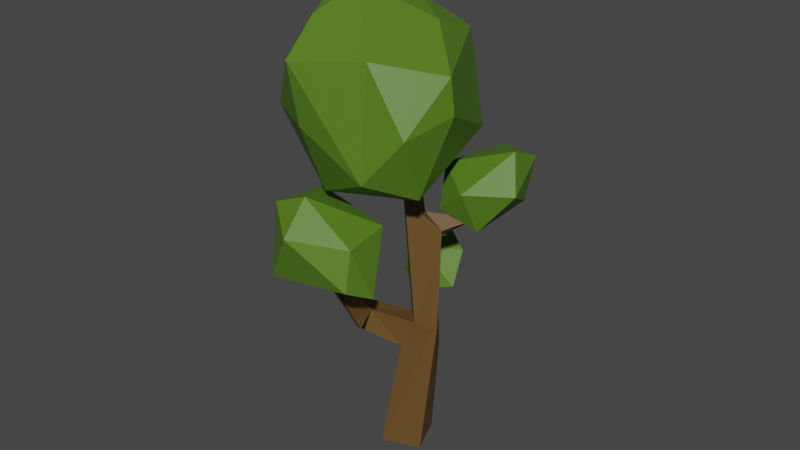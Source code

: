 # Source: temp-decid.moderate.blend  (saved by Blender 2.82.7; exported with 4.5.12 LTS)
import bpy
from mathutils import Matrix  # noqa: F401  (used for matrix-valued properties, if any)

bpy.ops.wm.read_factory_settings(use_empty=True)
scene = bpy.context.scene
scene.name = 'Scene'

# ---- collections
col_tree = bpy.data.collections.new('tree'); scene.collection.children.link(col_tree)

# ---- materials (node trees are filled in below, after node groups)
mat_canopy = bpy.data.materials.new('canopy')
mat_canopy.use_transparent_shadow = False
mat_trunk = bpy.data.materials.new('trunk')
mat_trunk.use_transparent_shadow = False

# ---- material node trees
mat_canopy.use_nodes = True; mat_canopy.node_tree.nodes.clear()
_N = mat_canopy.node_tree.nodes; _L = mat_canopy.node_tree.links
n0 = _N.new('ShaderNodeOutputMaterial'); n0.name = 'Material Output'; n0.location = (300, 300)
n1 = _N.new('ShaderNodeBsdfPrincipled'); n1.name = 'Principled BSDF'; n1.location = (10, 300)
n1.distribution = 'GGX'
n1.subsurface_method = 'BURLEY'
n1.inputs[0].default_value = (0.08708, 0.1921, 0.01282, 1.0)
n1.inputs[3].default_value = 1.45
n1.inputs[27].default_value = (0.0, 0.0, 0.0, 1.0)
n1.inputs[28].default_value = 1.0
_L.new(n1.outputs[0], n0.inputs[0])
n0.is_active_output = True
mat_trunk.use_nodes = True; mat_trunk.node_tree.nodes.clear()
_N = mat_trunk.node_tree.nodes; _L = mat_trunk.node_tree.links
n0 = _N.new('ShaderNodeOutputMaterial'); n0.name = 'Material Output'; n0.location = (300, 300)
n1 = _N.new('ShaderNodeBsdfPrincipled'); n1.name = 'Principled BSDF'; n1.location = (10, 300)
n1.distribution = 'GGX'
n1.subsurface_method = 'BURLEY'
n1.inputs[0].default_value = (0.1298, 0.06692, 0.01793, 1.0)
n1.inputs[3].default_value = 1.45
n1.inputs[27].default_value = (0.0, 0.0, 0.0, 1.0)
n1.inputs[28].default_value = 1.0
_L.new(n1.outputs[0], n0.inputs[0])
n0.is_active_output = True

# ---- world
world_world = bpy.data.worlds.new('World'); scene.world = world_world
world_world.use_nodes = True; world_world.node_tree.nodes.clear()
_N = world_world.node_tree.nodes; _L = world_world.node_tree.links
n0 = _N.new('ShaderNodeOutputWorld'); n0.name = 'World Output'; n0.location = (300, 300)
n1 = _N.new('ShaderNodeBackground'); n1.name = 'Background'; n1.location = (10, 300)
n1.inputs[0].default_value = (0.05088, 0.05088, 0.05088, 1.0)
_L.new(n1.outputs[0], n0.inputs[0])
n0.is_active_output = True
world_world.color = (0.05088, 0.05088, 0.05088)
world_world.use_sun_shadow = False
world_world.sun_shadow_jitter_overblur = 0.0

# ---- meshes
me_cube_002 = bpy.data.meshes.new('Cube.002')
me_cube_002.from_pydata([(0.4654, 0.1105, 5.465), (-0.523, -0.03247, 5.287), (-0.3311, 0.3475, 5.204), (-0.8196, -0.3622, 4.705), (-0.1304, 0.1981, 5.388), (0.02684, 0.8486, 5.083), (0.06536, -0.3943, 5.579), (-0.166, 0.9037, 4.753), (0.329, 1.081, 4.457), (-0.0266, 0.1219, 3.472), (0.2318, 0.5028, 3.439), (-0.4903, 0.5071, 4.388), (0.9294, -0.3393, 5.434), (1.15, 0.2797, 4.307), (1.362, -0.07345, 4.973), (0.981, 0.5, 4.187), (0.8557, -0.4836, 3.491), (1.293, 0.163, 4.48), (1.206, -0.02591, 4.245), (1.055, -0.01111, 3.777), (1.286, -0.3132, 4.304), (0.00941, -1.241, 5.122), (0.5262, -1.161, 4.359), (-0.3801, -0.898, 4.111), (-0.575, -0.796, 4.427), (0.1812, -0.6997, 3.467), (1.098, -0.6729, 3.965), (1.099, -0.7039, 4.119), (-0.302, -1.137, 4.435), (0.9052, -0.7357, 5.217), (0.2266, -1.324, 4.523), (0.292, -1.066, 5.364), (-0.3952, -0.7025, 5.267), (-0.2886, -0.2128, 3.442), (1.355, -0.4951, 4.447), (-0.4009, 0.3942, 3.793), (0.6649, -1.137, 4.909), (-0.8621, -0.3473, 4.13), (-0.4706, -0.7241, 3.797), (0.6669, -1.063, 5.01), (0.3368, -1.244, 5.044), (-0.7058, -0.6248, 4.753), (0.3531, -1.319, 4.466), (0.06831, -1.116, 3.941), (-0.7, -0.4996, 5.123), (-0.8059, -0.1048, 3.953), (-0.8019, -0.235, 3.906), (0.5789, -0.9801, 3.846), (0.841, 0.221, 3.454), (0.3945, -0.1413, 3.324), (-0.8639, -0.5286, 4.375), (0.489, -0.5077, 5.727), (0.7978, -0.07833, 5.491), (0.1324, 0.001119, 5.478), (0.6158, 0.8395, 4.961), (-0.4529, 0.55, 4.991), (0.878, 0.5882, 4.964), (-0.2754, 0.8336, 4.362), (-0.6039, 0.3694, 4.731), (0.118, -0.7455, 5.548), (0.5462, 0.4165, 5.345), (-0.2074, -0.2312, 5.477), (0.772, 0.7402, 4.092), (0.4989, 0.9258, 4.084), (-0.6112, 0.2759, 4.102), (0.7379, 0.4542, 5.249), (1.039, 0.5284, 4.716), (-0.4186, 0.682, 4.716), (0.9605, 0.6798, 4.435), (0.02832, 0.9968, 4.453), (-0.8756, -0.1499, 4.437), (1.03, -0.1146, 5.412), (0.1044, 0.9192, 3.866), (0.7731, -0.5264, 5.569), (-0.2615, -0.5153, 5.491), (0.6036, -0.8273, 5.625), (1.165, 0.4049, 5.027), (-0.7652, -0.1919, 5.135), (1.126, -0.7186, 4.999), (-0.7874, 0.1817, 4.424), (0.9802, -0.9617, 4.456), (0.6536, 0.846, 3.747), (1.177, -0.214, 3.886), (0.3862, -0.1934, 5.651), (1.361, -0.14, 4.936), (-0.5424, -0.8031, 5.007), (1.043, 0.3851, 3.959), (1.054, 0.7939, 2.869), (0.5345, 0.6828, 2.936), (0.6606, 0.6672, 3.108), (1.069, 0.4382, 2.451), (0.6709, 0.3122, 2.439), (0.8508, 0.2723, 3.407), (1.419, 0.07343, 3.421), (1.277, -0.2022, 3.411), (0.396, -0.1801, 3.058), (1.621, 0.09702, 2.714), (1.223, 0.404, 3.43), (0.4494, 0.1632, 3.312), (1.332, -0.4424, 2.819), (1.313, -0.3264, 2.542), (1.183, -0.4305, 3.191), (1.018, -0.4264, 3.314), (1.138, -0.5001, 2.945), (0.8541, 0.5529, 2.427), (1.215, 0.6157, 2.645), (0.768, -0.4837, 3.145), (0.7921, -0.4925, 2.647), (0.3849, 0.06221, 2.761), (1.462, 0.5081, 2.932), (0.842, 0.7837, 3.101), (0.3509, 0.3633, 2.986), (0.5661, -0.3981, 2.836), (0.5521, -0.08504, 2.564), (0.8593, -0.2573, 2.482), (1.519, 0.3513, 3.229), (1.47, -0.2372, 3.095), (1.421, 0.1564, 2.483), (0.4644, 0.68, 2.659), (1.17, 0.09127, 3.541), (1.606, 0.06913, 3.057), (1.283, 0.5945, 3.204), (0.6829, -0.3016, 3.324), (1.649, 0.2361, 2.793), (0.8276, 0.8662, 2.616), (0.5026, 0.6675, 2.516), (1.171, -0.005024, 2.418), (-1.43, 0.03189, 3.752), (-1.347, -0.1283, 3.463), (-0.9573, 0.1697, 3.898), (-0.6576, 0.4973, 3.133), (-1.102, 0.5842, 3.394), (-1.349, 0.2425, 3.373), (-1.136, 0.5915, 3.677), (-1.069, 0.5264, 3.839), (-0.8702, 0.4582, 3.787), (-1.209, 0.2505, 3.939), (-1.145, -0.2028, 3.863), (-0.5694, 0.07196, 3.721), (-0.7872, -0.219, 3.756), (-0.4884, 0.3183, 3.562), (-1.01, 0.6814, 3.563), (-1.025, -0.4212, 3.618), (-0.5553, -0.2361, 3.561), (-1.254, -0.3362, 3.583), (-0.8927, -0.3738, 3.278), (-0.3598, 0.2251, 3.324), (-0.3904, -0.0492, 3.345), (-1.112, 0.3385, 3.131), (-0.7979, 0.2877, 2.941), (-0.9992, -0.1499, 3.073), (-0.4402, 0.2232, 3.079), (-0.7473, -0.09944, 3.069), (-0.3887, 0.0699, 3.523), (-0.5478, 0.4959, 3.405), (-1.311, 0.4142, 3.66), (-0.929, 0.5428, 3.202), (-1.12, 0.07026, 3.081), (-0.5104, -0.4323, 2.2), (-0.7568, -0.492, 2.231), (-0.8066, -0.9487, 2.384), (-0.5054, -1.179, 2.172), (-0.2837, -0.5505, 2.193), (-0.8923, -0.6664, 2.187), (-0.7275, -1.163, 2.2), (-0.2911, -1.002, 2.198), (-0.5994, -0.3497, 1.951), (-0.3476, -0.43, 1.946), (-0.8916, -1.041, 1.764), (-0.6695, -1.162, 1.806), (-0.1743, -0.6412, 1.928), (-0.1552, -0.9188, 1.925), (-0.3785, -0.4577, 1.764), (-0.7152, -0.6659, 1.644), (-0.2168, -0.7635, 1.719), (-0.7132, -0.9382, 1.635), (-0.6099, -0.8133, 2.494), (-0.2375, -0.763, 2.329), (-0.9509, -0.9364, 2.073), (-0.7086, -0.4177, 1.776), (-0.8558, -0.7502, 1.786), (-0.2588, -1.044, 1.795)], [], [(81, 48, 10), (78, 29, 39), (77, 3, 44), (82, 18, 20), (73, 12, 52), (57, 7, 69), (75, 73, 51), (86, 19, 48), (0, 83, 52), (12, 73, 75), (21, 30, 40), (16, 26, 47), (63, 8, 62), (76, 14, 17), (76, 17, 66), (34, 20, 84), (28, 21, 85), (86, 15, 13), (79, 11, 64), (1, 4, 2), (61, 6, 53), (32, 21, 59), (64, 11, 35), (49, 9, 10), (27, 34, 80), (1, 74, 61), (4, 1, 61), (3, 50, 41), (3, 70, 50), (4, 61, 53), (4, 5, 2), (78, 84, 12), (59, 31, 75), (5, 60, 54), (61, 74, 6), (59, 21, 31), (7, 57, 67), (29, 12, 75), (62, 68, 15), (79, 58, 11), (81, 62, 86), (8, 63, 72), (10, 9, 35), (11, 57, 35), (12, 71, 52), (29, 78, 12), (6, 74, 59), (33, 9, 49), (75, 31, 39), (48, 19, 16), (30, 21, 28), (29, 75, 39), (13, 18, 19), (50, 24, 41), (78, 36, 80), (47, 80, 22), (27, 26, 20), (17, 84, 20), (18, 17, 20), (14, 76, 71), (62, 81, 63), (81, 86, 48), (19, 82, 16), (26, 16, 82), (82, 19, 18), (3, 77, 79), (24, 28, 85), (5, 4, 60), (31, 21, 40), (13, 17, 18), (15, 68, 13), (66, 17, 13), (86, 13, 19), (13, 68, 66), (17, 14, 84), (59, 74, 32), (22, 42, 43), (84, 78, 34), (12, 84, 14), (14, 71, 12), (24, 50, 23), (23, 50, 38), (86, 62, 15), (9, 33, 35), (49, 16, 25), (49, 10, 48), (16, 49, 48), (1, 77, 74), (28, 24, 23), (36, 78, 39), (80, 47, 27), (83, 0, 53), (78, 80, 34), (27, 20, 34), (47, 26, 27), (20, 26, 82), (46, 50, 37), (44, 85, 32), (42, 36, 40), (41, 85, 44), (40, 36, 39), (47, 43, 25), (33, 46, 45), (25, 16, 47), (33, 49, 25), (21, 32, 85), (30, 42, 40), (3, 41, 44), (46, 38, 50), (31, 40, 39), (43, 47, 22), (45, 79, 64), (37, 50, 70), (45, 35, 33), (74, 44, 32), (43, 42, 30), (23, 43, 28), (24, 85, 41), (38, 33, 25), (46, 37, 45), (43, 38, 25), (38, 46, 33), (43, 30, 28), (80, 36, 22), (51, 83, 6), (51, 73, 52), (2, 55, 77), (58, 79, 77), (2, 5, 55), (54, 60, 65), (22, 36, 42), (35, 45, 64), (79, 45, 70), (37, 70, 45), (77, 44, 74), (43, 23, 38), (1, 2, 77), (55, 58, 77), (60, 53, 0), (72, 81, 10), (56, 54, 65), (55, 7, 67), (56, 66, 68), (57, 72, 35), (58, 55, 67), (70, 3, 79), (71, 65, 52), (75, 51, 59), (8, 54, 68), (69, 72, 57), (83, 53, 6), (68, 62, 8), (59, 51, 6), (56, 76, 66), (55, 5, 7), (8, 72, 69), (76, 56, 65), (67, 57, 11), (11, 58, 67), (83, 51, 52), (71, 76, 65), (4, 53, 60), (81, 72, 63), (60, 0, 52), (60, 52, 65), (72, 10, 35), (5, 54, 8), (8, 69, 7), (54, 56, 68), (7, 5, 8), (90, 126, 91), (89, 110, 88), (124, 105, 104), (87, 109, 105), (105, 124, 87), (118, 111, 88), (109, 87, 121), (118, 88, 110), (122, 98, 95), (110, 89, 92), (93, 116, 120), (107, 113, 114), (101, 94, 102), (122, 95, 112), (97, 121, 110), (92, 89, 98), (100, 126, 117), (98, 122, 92), (125, 113, 108), (104, 105, 90), (125, 118, 124), (91, 104, 90), (111, 118, 125), (93, 120, 115), (96, 120, 116), (97, 110, 92), (95, 98, 111), (88, 111, 98), (89, 88, 98), (108, 95, 111), (107, 112, 113), (99, 103, 107), (110, 124, 118), (107, 114, 100), (87, 124, 110), (108, 111, 125), (107, 106, 112), (99, 116, 101), (91, 125, 104), (103, 102, 106), (103, 99, 101), (113, 125, 91), (106, 122, 112), (101, 102, 103), (103, 106, 107), (102, 94, 122), (99, 100, 116), (96, 123, 120), (96, 116, 100), (116, 93, 94), (94, 101, 116), (124, 104, 125), (93, 115, 97), (93, 97, 119), (99, 107, 100), (100, 114, 126), (106, 102, 122), (112, 95, 108), (112, 108, 113), (90, 117, 126), (117, 105, 123), (113, 91, 114), (117, 90, 105), (126, 114, 91), (96, 117, 123), (94, 93, 119), (123, 115, 120), (123, 109, 115), (109, 121, 115), (122, 94, 119), (92, 122, 119), (87, 110, 121), (97, 92, 119), (115, 121, 97), (123, 105, 109), (100, 117, 96), (127, 155, 132), (139, 137, 142), (128, 132, 157), (135, 141, 134), (135, 134, 129), (141, 131, 133), (136, 127, 137), (127, 144, 137), (144, 127, 128), (129, 134, 136), (155, 127, 136), (137, 139, 129), (137, 129, 136), (130, 141, 154), (131, 155, 133), (131, 148, 132), (127, 132, 128), (133, 155, 134), (155, 131, 132), (131, 156, 148), (135, 154, 141), (141, 133, 134), (130, 156, 141), (136, 134, 155), (128, 150, 144), (150, 145, 144), (145, 147, 143), (145, 152, 147), (147, 146, 153), (147, 151, 146), (151, 130, 154), (151, 149, 130), (149, 156, 130), (149, 148, 156), (149, 157, 148), (151, 154, 146), (152, 149, 151), (150, 152, 145), (148, 157, 132), (147, 153, 143), (145, 143, 142), (144, 145, 142), (146, 154, 140), (146, 140, 153), (143, 153, 138), (139, 143, 138), (139, 138, 129), (142, 143, 139), (140, 154, 135), (138, 140, 135), (138, 135, 129), (153, 140, 138), (144, 142, 137), (156, 131, 141), (157, 150, 128), (149, 150, 157), (147, 152, 151), (149, 152, 150), (175, 181, 169), (174, 175, 173), (174, 173, 172), (175, 169, 168), (173, 175, 168), (173, 168, 180), (173, 180, 179), (173, 179, 172), (174, 172, 170), (171, 174, 170), (171, 170, 177), (169, 181, 161), (172, 179, 166), (167, 172, 166), (167, 166, 158), (171, 177, 165), (181, 171, 165), (181, 165, 161), (169, 161, 164), (168, 169, 164), (168, 164, 178), (180, 178, 163), (166, 163, 159), (166, 159, 158), (167, 158, 162), (170, 167, 162), (170, 162, 177), (161, 165, 177), (161, 177, 176), (160, 164, 161), (160, 161, 176), (163, 178, 160), (159, 163, 160), (159, 160, 176), (158, 159, 176), (177, 162, 158), (177, 158, 176), (178, 164, 160), (172, 167, 170), (179, 163, 166), (179, 180, 163), (180, 168, 178), (181, 174, 171), (181, 175, 174)])
_uv = me_cube_002.uv_layers.new(name='UVMap')
_uv.uv.foreach_set('vector', [0.202, 0.799, 0.299, 0.702, 0.299, 0.799, 0.852, 0.599, 0.899, 0.599, 0.899, 0.502, 0.799, 0.802, 0.702, 0.849, 0.799, 0.849, 0.049, 0.352, 0.049, 0.399, 0.002002, 0.399, 0.552, 0.449, 0.599, 0.449, 0.599, 0.402, 0.002002, 0.349, 0.049, 0.302, 0.049, 0.349, 0.701, 0.348, 0.701, 0.301, 0.748, 0.301, 0.802, 0.199, 0.849, 0.199, 0.849, 0.102, 0.249, 0.399, 0.202, 0.399, 0.249, 0.352, 0.202, 0.149, 0.249, 0.149, 0.249, 0.102, 0.099, 0.802, 0.002002, 0.849, 0.099, 0.849, 0.402, 0.599, 0.499, 0.599, 0.499, 0.502, 0.799, 0.599, 0.799, 0.502, 0.752, 0.599, 0.202, 0.599, 0.299, 0.599, 0.299, 0.502, 0.802, 0.099, 0.849, 0.002002, 0.849, 0.099, 0.899, 0.099, 0.852, 0.099, 0.899, 0.002002, 0.398, 0.401, 0.301, 0.498, 0.301, 0.401, 0.002002, 0.299, 0.049, 0.299, 0.049, 0.252, 0.052, 0.249, 0.099, 0.202, 0.099, 0.249, 0.502, 0.849, 0.599, 0.802, 0.599, 0.849, 0.749, 0.399, 0.702, 0.399, 0.749, 0.352, 0.702, 0.299, 0.799, 0.202, 0.799, 0.299, 0.751, 0.301, 0.798, 0.301, 0.751, 0.348, 0.599, 0.102, 0.599, 0.199, 0.502, 0.199, 0.599, 0.099, 0.599, 0.002002, 0.502, 0.099, 0.349, 0.302, 0.302, 0.349, 0.349, 0.349, 0.702, 0.949, 0.799, 0.902, 0.799, 0.949, 0.099, 0.499, 0.099, 0.452, 0.052, 0.499, 0.049, 0.249, 0.002002, 0.249, 0.049, 0.202, 0.352, 0.199, 0.399, 0.152, 0.399, 0.199, 0.399, 0.802, 0.302, 0.849, 0.399, 0.849, 0.099, 0.699, 0.099, 0.602, 0.002002, 0.699, 0.952, 0.399, 0.999, 0.399, 0.999, 0.302, 0.499, 0.602, 0.402, 0.699, 0.499, 0.699, 0.649, 0.099, 0.602, 0.099, 0.649, 0.052, 0.199, 0.852, 0.102, 0.899, 0.199, 0.899, 0.748, 0.351, 0.701, 0.398, 0.701, 0.351, 0.401, 0.401, 0.498, 0.401, 0.401, 0.498, 0.099, 0.252, 0.052, 0.299, 0.099, 0.299, 0.499, 0.002002, 0.499, 0.049, 0.452, 0.049, 0.101, 0.898, 0.101, 0.851, 0.198, 0.851, 0.598, 0.001001, 0.501, 0.001001, 0.501, 0.098, 0.102, 0.599, 0.199, 0.599, 0.199, 0.502, 0.849, 0.299, 0.802, 0.299, 0.849, 0.202, 0.798, 0.351, 0.751, 0.351, 0.751, 0.398, 0.851, 0.401, 0.898, 0.401, 0.851, 0.498, 0.001001, 0.201, 0.001001, 0.248, 0.048, 0.201, 0.098, 0.501, 0.001001, 0.501, 0.001001, 0.598, 0.502, 0.299, 0.599, 0.299, 0.599, 0.202, 0.502, 0.599, 0.599, 0.599, 0.599, 0.502, 0.399, 0.599, 0.399, 0.502, 0.302, 0.599, 0.501, 0.101, 0.501, 0.198, 0.598, 0.101, 0.802, 0.699, 0.849, 0.699, 0.849, 0.602, 0.051, 0.248, 0.051, 0.201, 0.098, 0.201, 0.399, 0.702, 0.302, 0.799, 0.399, 0.799, 0.101, 0.598, 0.198, 0.501, 0.101, 0.501, 0.999, 0.699, 0.977, 0.699, 0.999, 0.602, 0.501, 0.201, 0.501, 0.298, 0.598, 0.201, 0.749, 0.149, 0.749, 0.102, 0.702, 0.149, 0.699, 0.699, 0.602, 0.699, 0.699, 0.602, 0.302, 0.149, 0.349, 0.102, 0.349, 0.149, 0.301, 0.598, 0.301, 0.501, 0.398, 0.501, 0.599, 0.702, 0.599, 0.749, 0.502, 0.749, 0.799, 0.499, 0.799, 0.402, 0.702, 0.499, 0.699, 0.349, 0.652, 0.349, 0.699, 0.302, 0.499, 0.799, 0.402, 0.799, 0.499, 0.702, 0.299, 0.699, 0.202, 0.699, 0.299, 0.602, 0.799, 0.002002, 0.702, 0.099, 0.799, 0.099, 0.399, 0.252, 0.352, 0.299, 0.399, 0.299, 0.048, 0.251, 0.001001, 0.251, 0.001001, 0.298, 0.051, 0.251, 0.051, 0.298, 0.098, 0.251, 0.949, 0.802, 0.902, 0.899, 0.949, 0.899, 0.199, 0.949, 0.199, 0.902, 0.102, 0.949, 0.949, 0.602, 0.949, 0.699, 0.902, 0.699, 0.398, 0.976, 0.301, 0.976, 0.301, 0.9855, 0.502, 0.799, 0.599, 0.799, 0.599, 0.752, 0.851, 0.001001, 0.898, 0.001001, 0.851, 0.098, 0.401, 0.501, 0.401, 0.598, 0.498, 0.501, 0.798, 0.951, 0.701, 0.9605, 0.701, 0.951, 0.749, 0.502, 0.749, 0.599, 0.702, 0.599, 0.299, 0.249, 0.299, 0.202, 0.252, 0.249, 0.799, 0.749, 0.702, 0.749, 0.799, 0.702, 0.248, 0.001001, 0.201, 0.048, 0.201, 0.001001, 0.501, 0.501, 0.598, 0.501, 0.501, 0.598, 0.699, 0.599, 0.602, 0.599, 0.699, 0.502, 0.098, 0.601, 0.001001, 0.698, 0.001001, 0.601, 0.101, 0.698, 0.101, 0.601, 0.198, 0.601, 0.799, 0.799, 0.799, 0.752, 0.702, 0.799, 0.299, 0.302, 0.252, 0.349, 0.299, 0.349, 0.499, 0.952, 0.402, 0.974, 0.499, 0.974, 0.298, 0.601, 0.201, 0.698, 0.201, 0.601, 0.251, 0.048, 0.298, 0.001001, 0.251, 0.001001, 0.099, 0.002002, 0.099, 0.099, 0.002002, 0.099, 0.202, 0.949, 0.299, 0.902, 0.299, 0.949, 0.999, 0.702, 0.999, 0.799, 0.977, 0.799, 0.602, 0.299, 0.699, 0.202, 0.699, 0.299, 0.252, 0.099, 0.299, 0.052, 0.299, 0.099, 0.049, 0.402, 0.049, 0.449, 0.002002, 0.449, 0.801, 0.598, 0.801, 0.501, 0.848, 0.501, 0.102, 0.349, 0.149, 0.349, 0.149, 0.302, 0.101, 0.048, 0.101, 0.001001, 0.123, 0.001001, 0.099, 0.799, 0.002002, 0.799, 0.099, 0.702, 0.598, 0.951, 0.501, 0.951, 0.501, 0.973, 0.302, 0.699, 0.399, 0.602, 0.399, 0.699, 0.301, 0.698, 0.398, 0.601, 0.301, 0.601, 0.801, 0.398, 0.801, 0.301, 0.848, 0.301, 0.401, 0.951, 0.401, 0.973, 0.498, 0.951, 0.248, 0.051, 0.201, 0.051, 0.201, 0.098, 0.401, 0.601, 0.401, 0.698, 0.498, 0.601, 0.202, 0.299, 0.249, 0.299, 0.249, 0.252, 0.698, 0.601, 0.601, 0.601, 0.601, 0.698, 0.402, 0.849, 0.499, 0.802, 0.499, 0.849, 0.099, 0.349, 0.052, 0.349, 0.099, 0.302, 0.798, 0.001001, 0.701, 0.001001, 0.701, 0.098, 0.202, 0.199, 0.249, 0.152, 0.249, 0.199, 0.976, 0.798, 0.976, 0.701, 0.998, 0.701, 0.899, 0.399, 0.899, 0.302, 0.852, 0.399, 0.349, 0.152, 0.302, 0.199, 0.349, 0.199, 0.102, 0.799, 0.199, 0.799, 0.199, 0.702, 0.126, 0.001001, 0.126, 0.048, 0.148, 0.001001, 0.101, 0.701, 0.101, 0.798, 0.198, 0.701, 0.701, 0.201, 0.798, 0.201, 0.701, 0.298, 0.001001, 0.098, 0.098, 0.001001, 0.001001, 0.001001, 0.798, 0.401, 0.701, 0.498, 0.701, 0.401, 0.102, 0.299, 0.149, 0.299, 0.149, 0.252, 0.501, 0.798, 0.501, 0.751, 0.598, 0.751, 0.699, 0.799, 0.699, 0.752, 0.602, 0.799, 0.401, 0.701, 0.498, 0.701, 0.401, 0.798, 0.752, 0.699, 0.799, 0.602, 0.799, 0.699, 0.701, 0.698, 0.748, 0.601, 0.701, 0.601, 0.501, 0.701, 0.598, 0.701, 0.501, 0.748, 0.852, 0.299, 0.899, 0.202, 0.899, 0.299, 0.902, 0.099, 0.949, 0.002002, 0.949, 0.099, 0.199, 0.299, 0.199, 0.252, 0.152, 0.299, 0.748, 0.501, 0.701, 0.501, 0.701, 0.598, 0.698, 0.701, 0.601, 0.701, 0.601, 0.748, 0.751, 0.501, 0.751, 0.598, 0.798, 0.501, 0.601, 0.798, 0.601, 0.751, 0.698, 0.751, 0.252, 0.199, 0.299, 0.152, 0.299, 0.199, 0.301, 0.701, 0.398, 0.701, 0.301, 0.798, 0.199, 0.249, 0.199, 0.202, 0.152, 0.249, 0.102, 0.449, 0.149, 0.402, 0.149, 0.449, 0.298, 0.051, 0.251, 0.051, 0.251, 0.098, 0.599, 0.699, 0.502, 0.699, 0.599, 0.602, 0.499, 0.152, 0.499, 0.199, 0.452, 0.199, 0.201, 0.101, 0.201, 0.148, 0.248, 0.101, 0.802, 0.799, 0.849, 0.702, 0.849, 0.799, 0.902, 0.599, 0.949, 0.599, 0.949, 0.502, 0.298, 0.701, 0.201, 0.701, 0.201, 0.798, 0.751, 0.601, 0.751, 0.698, 0.798, 0.601, 0.299, 0.149, 0.252, 0.149, 0.299, 0.102, 0.701, 0.748, 0.701, 0.701, 0.798, 0.701, 0.802, 0.499, 0.849, 0.402, 0.849, 0.499, 0.399, 0.149, 0.399, 0.102, 0.352, 0.149, 0.801, 0.098, 0.848, 0.001001, 0.801, 0.001001, 0.852, 0.699, 0.899, 0.602, 0.899, 0.699, 0.649, 0.352, 0.649, 0.399, 0.602, 0.399, 0.298, 0.101, 0.251, 0.148, 0.251, 0.101, 0.399, 0.052, 0.352, 0.099, 0.399, 0.099, 0.099, 0.899, 0.099, 0.852, 0.002002, 0.899, 0.001001, 0.798, 0.098, 0.701, 0.001001, 0.701, 0.701, 0.798, 0.701, 0.751, 0.798, 0.751, 0.848, 0.101, 0.801, 0.198, 0.801, 0.101, 0.248, 0.151, 0.201, 0.151, 0.201, 0.198, 0.299, 0.849, 0.202, 0.849, 0.299, 0.802, 0.501, 0.601, 0.598, 0.601, 0.501, 0.698, 0.698, 0.501, 0.601, 0.501, 0.601, 0.598, 0.298, 0.151, 0.251, 0.151, 0.251, 0.198, 0.001001, 0.848, 0.001001, 0.801, 0.098, 0.801, 0.801, 0.201, 0.848, 0.201, 0.801, 0.298, 0.699, 0.849, 0.602, 0.849, 0.699, 0.802, 0.101, 0.201, 0.101, 0.248, 0.148, 0.201, 0.101, 0.848, 0.198, 0.801, 0.101, 0.801, 0.198, 0.201, 0.151, 0.248, 0.151, 0.201, 0.152, 0.399, 0.199, 0.352, 0.199, 0.399, 0.402, 0.149, 0.449, 0.102, 0.449, 0.149, 0.848, 0.401, 0.801, 0.498, 0.801, 0.401, 0.302, 0.099, 0.349, 0.099, 0.349, 0.052, 0.698, 0.201, 0.601, 0.298, 0.601, 0.201, 0.201, 0.848, 0.201, 0.801, 0.298, 0.801, 0.101, 0.298, 0.148, 0.251, 0.101, 0.251, 0.198, 0.251, 0.151, 0.298, 0.151, 0.251, 0.499, 0.099, 0.499, 0.052, 0.452, 0.099, 0.699, 0.002002, 0.699, 0.049, 0.652, 0.049, 0.848, 0.601, 0.801, 0.601, 0.801, 0.698, 0.699, 0.199, 0.699, 0.102, 0.602, 0.199, 0.299, 0.252, 0.299, 0.299, 0.252, 0.299, 0.601, 0.101, 0.601, 0.198, 0.698, 0.101, 0.398, 0.801, 0.301, 0.848, 0.301, 0.801, 0.652, 0.499, 0.699, 0.452, 0.699, 0.499, 0.151, 0.151, 0.173, 0.151, 0.151, 0.198, 0.099, 0.352, 0.099, 0.399, 0.052, 0.399, 0.976, 0.698, 0.976, 0.601, 0.998, 0.601, 0.299, 0.352, 0.252, 0.399, 0.299, 0.399, 0.201, 0.248, 0.201, 0.201, 0.248, 0.201, 0.299, 0.852, 0.202, 0.899, 0.299, 0.899, 0.498, 0.801, 0.401, 0.801, 0.401, 0.848, 0.298, 0.201, 0.251, 0.201, 0.251, 0.248, 0.801, 0.701, 0.848, 0.701, 0.801, 0.798, 0.201, 0.251, 0.201, 0.298, 0.248, 0.251, 0.501, 0.848, 0.501, 0.801, 0.598, 0.801, 0.898, 0.101, 0.851, 0.101, 0.851, 0.198, 0.698, 0.801, 0.601, 0.801, 0.601, 0.848, 0.852, 0.799, 0.899, 0.799, 0.899, 0.702, 0.149, 0.399, 0.149, 0.352, 0.102, 0.399, 0.399, 0.852, 0.399, 0.899, 0.302, 0.899, 0.298, 0.251, 0.251, 0.298, 0.251, 0.251, 0.001001, 0.348, 0.001001, 0.301, 0.048, 0.301, 0.098, 0.301, 0.051, 0.348, 0.051, 0.301, 0.001001, 0.398, 0.001001, 0.351, 0.048, 0.351, 0.051, 0.351, 0.098, 0.351, 0.051, 0.398, 0.851, 0.298, 0.898, 0.201, 0.851, 0.201, 0.301, 0.001001, 0.348, 0.001001, 0.301, 0.048, 0.149, 0.499, 0.102, 0.499, 0.149, 0.452, 0.199, 0.999, 0.199, 0.952, 0.102, 0.999, 0.351, 0.001001, 0.398, 0.001001, 0.351, 0.048, 0.301, 0.051, 0.348, 0.051, 0.301, 0.098, 0.198, 0.151, 0.176, 0.151, 0.176, 0.198, 0.201, 0.501, 0.298, 0.501, 0.201, 0.598, 0.399, 0.352, 0.352, 0.399, 0.399, 0.399, 0.202, 0.349, 0.249, 0.349, 0.249, 0.302, 0.398, 0.051, 0.351, 0.051, 0.351, 0.098, 0.148, 0.301, 0.101, 0.301, 0.101, 0.348, 0.502, 0.399, 0.549, 0.352, 0.549, 0.399, 0.499, 0.852, 0.402, 0.899, 0.499, 0.899, 0.302, 0.249, 0.349, 0.202, 0.349, 0.249, 0.199, 0.349, 0.199, 0.302, 0.152, 0.349, 0.502, 0.349, 0.549, 0.349, 0.549, 0.302, 0.999, 0.002002, 0.952, 0.099, 0.999, 0.099, 0.798, 0.801, 0.701, 0.801, 0.701, 0.848, 0.851, 0.301, 0.851, 0.398, 0.898, 0.301, 0.001001, 0.851, 0.098, 0.851, 0.001001, 0.898, 0.851, 0.598, 0.851, 0.501, 0.898, 0.501, 0.201, 0.851, 0.201, 0.898, 0.298, 0.851, 0.101, 0.151, 0.101, 0.198, 0.123, 0.151, 0.151, 0.348, 0.151, 0.301, 0.198, 0.301, 0.148, 0.351, 0.101, 0.398, 0.101, 0.351, 0.151, 0.398, 0.151, 0.351, 0.198, 0.351, 0.352, 0.349, 0.399, 0.349, 0.399, 0.302, 0.851, 0.698, 0.851, 0.601, 0.898, 0.601, 0.301, 0.851, 0.398, 0.851, 0.301, 0.898, 0.399, 0.949, 0.399, 0.902, 0.302, 0.949, 0.348, 0.101, 0.301, 0.148, 0.301, 0.101, 0.351, 0.148, 0.351, 0.101, 0.398, 0.101, 0.348, 0.151, 0.301, 0.198, 0.301, 0.151, 0.851, 0.798, 0.851, 0.701, 0.898, 0.701, 0.351, 0.198, 0.351, 0.151, 0.398, 0.151, 0.248, 0.301, 0.201, 0.348, 0.201, 0.301, 0.298, 0.301, 0.251, 0.301, 0.251, 0.348, 0.148, 0.151, 0.126, 0.198, 0.126, 0.151, 0.549, 0.499, 0.502, 0.499, 0.549, 0.452, 0.151, 0.101, 0.151, 0.148, 0.173, 0.101, 0.248, 0.351, 0.201, 0.351, 0.201, 0.398, 0.349, 0.252, 0.302, 0.299, 0.349, 0.299, 0.402, 0.049, 0.449, 0.002002, 0.449, 0.049, 0.052, 0.449, 0.099, 0.402, 0.099, 0.449, 0.298, 0.351, 0.251, 0.398, 0.251, 0.351, 0.301, 0.201, 0.348, 0.201, 0.301, 0.248, 0.599, 0.452, 0.599, 0.499, 0.552, 0.499, 0.401, 0.898, 0.498, 0.851, 0.401, 0.851, 0.599, 0.302, 0.552, 0.349, 0.599, 0.349, 0.351, 0.248, 0.351, 0.201, 0.398, 0.201, 0.348, 0.251, 0.301, 0.298, 0.301, 0.251, 0.176, 0.101, 0.176, 0.148, 0.198, 0.101, 0.351, 0.251, 0.351, 0.298, 0.398, 0.251, 0.602, 0.449, 0.649, 0.449, 0.649, 0.402, 0.901, 0.001001, 0.901, 0.098, 0.948, 0.001001, 0.926, 0.948, 0.926, 0.926, 0.948, 0.926, 0.348, 0.301, 0.301, 0.301, 0.301, 0.348, 0.351, 0.348, 0.351, 0.301, 0.398, 0.301, 0.001001, 0.901, 0.098, 0.901, 0.001001, 0.948, 0.902, 0.399, 0.949, 0.399, 0.949, 0.302, 0.901, 0.398, 0.948, 0.301, 0.901, 0.301, 0.101, 0.948, 0.101, 0.901, 0.198, 0.901, 0.652, 0.099, 0.699, 0.052, 0.699, 0.099, 0.301, 0.398, 0.348, 0.351, 0.301, 0.351, 0.351, 0.398, 0.351, 0.351, 0.398, 0.351, 0.001001, 0.448, 0.048, 0.401, 0.001001, 0.401, 0.051, 0.448, 0.098, 0.401, 0.051, 0.401, 0.001001, 0.498, 0.001001, 0.451, 0.048, 0.451, 0.051, 0.498, 0.098, 0.451, 0.051, 0.451, 0.448, 0.001001, 0.401, 0.048, 0.401, 0.001001, 0.451, 0.048, 0.451, 0.001001, 0.498, 0.001001, 0.401, 0.051, 0.448, 0.051, 0.401, 0.098, 0.699, 0.399, 0.652, 0.399, 0.699, 0.352, 0.451, 0.051, 0.498, 0.051, 0.451, 0.098, 0.901, 0.501, 0.901, 0.598, 0.948, 0.501, 0.448, 0.101, 0.401, 0.148, 0.401, 0.101, 0.451, 0.148, 0.498, 0.101, 0.451, 0.101, 0.152, 0.449, 0.199, 0.402, 0.199, 0.449, 0.401, 0.198, 0.448, 0.151, 0.401, 0.151, 0.498, 0.151, 0.451, 0.151, 0.451, 0.198, 0.599, 0.902, 0.599, 0.949, 0.502, 0.949, 0.101, 0.448, 0.148, 0.401, 0.101, 0.401, 0.201, 0.901, 0.201, 0.948, 0.298, 0.901, 0.948, 0.601, 0.901, 0.601, 0.901, 0.698, 0.398, 0.901, 0.301, 0.948, 0.301, 0.901, 0.151, 0.401, 0.151, 0.448, 0.198, 0.401, 0.599, 0.399, 0.552, 0.399, 0.599, 0.352, 0.101, 0.498, 0.101, 0.451, 0.148, 0.451, 0.901, 0.801, 0.948, 0.801, 0.901, 0.898, 0.151, 0.498, 0.198, 0.451, 0.151, 0.451, 0.501, 0.948, 0.598, 0.901, 0.501, 0.901, 0.002002, 0.999, 0.099, 0.999, 0.099, 0.952, 0.998, 0.001001, 0.951, 0.098, 0.951, 0.001001, 0.698, 0.901, 0.601, 0.948, 0.601, 0.901, 0.548, 0.301, 0.501, 0.348, 0.501, 0.301, 0.502, 0.449, 0.549, 0.402, 0.549, 0.449, 0.799, 0.152, 0.799, 0.199, 0.752, 0.199, 0.752, 0.149, 0.799, 0.102, 0.799, 0.149, 0.551, 0.301, 0.598, 0.301, 0.551, 0.348, 0.548, 0.351, 0.501, 0.351, 0.501, 0.398, 0.598, 0.351, 0.551, 0.398, 0.551, 0.351, 0.501, 0.448, 0.501, 0.401, 0.548, 0.401, 0.998, 0.201, 0.951, 0.201, 0.951, 0.298, 0.701, 0.901, 0.798, 0.901, 0.701, 0.948, 0.101, 0.148, 0.123, 0.101, 0.101, 0.101, 0.149, 0.149, 0.127, 0.149, 0.149, 0.102, 0.602, 0.499, 0.649, 0.499, 0.649, 0.452, 0.551, 0.448, 0.598, 0.401, 0.551, 0.401, 0.548, 0.451, 0.501, 0.451, 0.501, 0.498, 0.551, 0.498, 0.551, 0.451, 0.598, 0.451, 0.601, 0.348, 0.648, 0.301, 0.601, 0.301, 0.698, 0.301, 0.651, 0.301, 0.651, 0.348, 0.648, 0.351, 0.601, 0.398, 0.601, 0.351, 0.651, 0.398, 0.651, 0.351, 0.698, 0.351, 0.749, 0.152, 0.702, 0.199, 0.749, 0.199, 0.601, 0.448, 0.648, 0.401, 0.601, 0.401, 0.651, 0.448, 0.698, 0.401, 0.651, 0.401, 0.648, 0.451, 0.601, 0.451, 0.601, 0.498, 0.651, 0.498, 0.651, 0.451, 0.698, 0.451, 0.701, 0.148, 0.701, 0.101, 0.748, 0.101, 0.951, 0.398, 0.998, 0.301, 0.951, 0.301, 0.751, 0.148, 0.751, 0.101, 0.798, 0.101, 0.001001, 0.951, 0.098, 0.951, 0.001001, 0.998, 0.602, 0.049, 0.649, 0.049, 0.649, 0.002002, 0.748, 0.151, 0.701, 0.151, 0.701, 0.198, 0.999, 0.402, 0.952, 0.499, 0.999, 0.499, 0.998, 0.401, 0.951, 0.401, 0.951, 0.498, 0.751, 0.198, 0.751, 0.151, 0.798, 0.151, 0.101, 0.951, 0.198, 0.951, 0.101, 0.998, 0.601, 0.048, 0.601, 0.001001, 0.648, 0.001001, 0.148, 0.101, 0.126, 0.101, 0.126, 0.148, 0.998, 0.501, 0.951, 0.598, 0.951, 0.501, 0.698, 0.001001, 0.651, 0.001001, 0.651, 0.048, 0.648, 0.051, 0.601, 0.051, 0.601, 0.098, 0.698, 0.051, 0.651, 0.098, 0.651, 0.051, 0.201, 0.951, 0.298, 0.951, 0.201, 0.998])
me_cube_002.materials.append(mat_canopy)
me_cube_002.use_remesh_preserve_volume = False
me_cube_002.use_remesh_preserve_attributes = False
me_cube_002.use_mirror_vertex_groups = False
me_cube_002.update()
me_cube_001 = bpy.data.meshes.new('Cube.001')
me_cube_001.from_pydata([(-0.3418, -0.08454, 3.576e-05), (-0.6877, 0.3572, 3.096), (0.6729, 0.5717, 1.952), (0.6795, 0.5553, 2.033), (0.9055, -0.504, 2.189), (0.9776, -0.4521, 2.189), (1.01, 0.122, 2.806), (0.9352, 0.1864, 2.813), (0.52, 0.2927, 3.474), (0.524, 0.2412, 3.559), (0.4729, 0.3139, 3.559), (-0.368, -0.2276, 3.667), (-0.3271, -0.2096, 3.74), (0.3157, -0.2528, 4.607), (0.2392, -0.2133, 4.63), (0.2801, -0.1343, 4.63), (-0.5235, -0.6499, 1.796), (-0.2165, -0.2346, 1.469), (-0.4344, -0.1412, 1.469), (-0.4063, -0.07565, 1.695), (-0.1884, -0.1691, 1.695), (-0.5323, -0.6702, 1.715), (0.1794, -0.03157, 3.544), (-0.02991, -0.1134, 3.663), (0.03355, 0.06133, 3.562), (0.3565, -0.1739, 4.607), (-0.106, -0.1909, 3.466), (-0.164, -0.05923, 3.466), (-0.0919, -0.02753, 3.586), (0.1074, -0.1848, 3.633), (0.1339, 0.112, 3.386), (0.1592, -0.0368, 3.356), (-0.05194, -0.09496, 3.121), (-0.156, 0.05057, 3.174), (-0.01585, 0.1543, 3.205), (-0.3923, 0.121, 2.871), (-0.2782, 0.2711, 3.038), (-0.3339, 0.1018, 3.038), (-0.7171, 0.2767, 3.097), (0.5459, 0.2326, 1.835), (0.7243, 0.153, 2.035), (0.7074, 0.2112, 1.835), (0.799, -0.1352, 1.881), (0.5467, -0.1174, 1.756), (0.6008, -0.1242, 2.032), (0.7833, -0.03246, 2.025), (0.9722, -0.5206, 2.117), (0.518, 0.09592, 2.023), (1.01, 0.217, 2.776), (0.1395, 0.2114, 1.482), (0.09776, -0.06897, 1.482), (-0.02124, 0.2648, 1.781), (0.4962, 0.1315, 1.685), (0.3478, -0.08109, 1.878), (0.3838, 0.1451, 1.873), (-0.01117, -0.0279, 1.784), (-0.3129, -0.03977, 1.84), (-0.3331, 0.2579, 1.84), (-0.01251, 0.255, 2.619), (0.004384, 0.006455, 2.619), (-0.2437, -0.01041, 2.633), (-0.2649, 0.2623, 2.808), (-0.08285, 0.3418, 1.187e-05), (0.3446, 0.0857, 0.0001792), (0.08255, -0.3445, 6.185e-05), (-0.3973, 0.03175, 1.149), (-0.2121, 0.3374, 1.149), (0.09012, 0.1543, 1.203), (-0.09509, -0.1513, 1.203), (-0.106, -0.1909, 3.466), (-0.164, -0.05923, 3.466), (-0.0919, -0.02753, 3.586), (-0.03398, -0.1592, 3.586)], [], [(15, 22, 24), (14, 29, 13), (13, 22, 25), (52, 39, 41), (37, 32, 33), (14, 24, 23), (58, 34, 31), (16, 17, 20), (16, 18, 21), (21, 18, 17), (60, 59, 32), (66, 51, 49), (32, 59, 31), (59, 58, 31), (66, 57, 51), (20, 50, 55), (15, 13, 25), (17, 68, 50), (68, 67, 50), (20, 17, 50), (53, 47, 54), (35, 32, 37), (29, 26, 32), (19, 56, 57), (6, 48, 7), (50, 67, 49), (67, 66, 49), (18, 19, 57), (43, 41, 42), (4, 46, 5), (29, 23, 26), (27, 28, 33), (28, 34, 33), (28, 24, 34), (71, 23, 28), (72, 26, 23), (18, 68, 17), (24, 28, 23), (69, 27, 26), (70, 28, 27), (61, 34, 58), (18, 66, 65), (62, 64, 0), (29, 32, 31), (45, 41, 40), (56, 20, 55), (36, 33, 34), (33, 26, 27), (39, 54, 47), (22, 29, 31), (12, 70, 11), (12, 72, 71), (12, 69, 72), (8, 31, 30), (9, 31, 8), (10, 22, 9), (10, 30, 24), (38, 61, 35), (38, 36, 1), (38, 35, 37), (3, 47, 40), (3, 41, 2), (3, 39, 47), (46, 43, 42), (4, 43, 46), (5, 44, 4), (5, 42, 45), (48, 45, 40), (7, 44, 6), (7, 40, 47), (43, 49, 52), (53, 50, 43), (54, 55, 53), (54, 49, 51), (59, 51, 58), (60, 55, 59), (61, 56, 60), (61, 51, 57), (66, 0, 65), (66, 63, 62), (68, 63, 67), (65, 64, 68), (15, 25, 22), (15, 24, 14), (13, 29, 22), (14, 23, 29), (16, 21, 17), (16, 20, 19), (16, 19, 18), (15, 14, 13), (53, 44, 47), (35, 60, 32), (10, 9, 8), (43, 52, 41), (71, 72, 23), (72, 69, 26), (18, 65, 68), (69, 70, 27), (70, 71, 28), (61, 36, 34), (18, 57, 66), (62, 63, 64), (43, 44, 53), (61, 60, 35), (45, 42, 41), (56, 19, 20), (36, 37, 33), (33, 32, 26), (39, 52, 54), (31, 34, 30), (24, 30, 34), (11, 70, 69), (12, 71, 70), (12, 11, 69), (9, 22, 31), (10, 24, 22), (10, 8, 30), (38, 1, 61), (1, 36, 61), (38, 37, 36), (3, 40, 41), (2, 41, 39), (3, 2, 39), (4, 44, 43), (5, 45, 44), (5, 46, 42), (48, 6, 45), (6, 44, 45), (7, 47, 44), (7, 48, 40), (43, 50, 49), (53, 55, 50), (54, 51, 55), (54, 52, 49), (59, 55, 51), (60, 56, 55), (61, 57, 56), (61, 58, 51), (66, 62, 0), (66, 67, 63), (68, 64, 63), (65, 0, 64)])
_uv = me_cube_001.uv_layers.new(name='UVMap')
_uv.uv.foreach_set('vector', [0.974, 0.702, 0.974, 0.799, 0.952, 0.799, 0.399, 0.952, 0.302, 0.974, 0.399, 0.974, 0.799, 0.9645, 0.702, 0.974, 0.799, 0.974, 0.124, 0.052, 0.124, 0.099, 0.102, 0.099, 0.951, 0.798, 0.973, 0.701, 0.951, 0.701, 0.999, 0.802, 0.977, 0.899, 0.999, 0.899, 0.802, 0.949, 0.899, 0.949, 0.899, 0.902, 0.949, 0.702, 0.902, 0.799, 0.949, 0.799, 0.799, 0.952, 0.702, 0.9615, 0.799, 0.9615, 0.402, 0.949, 0.499, 0.902, 0.499, 0.949, 0.699, 0.902, 0.699, 0.949, 0.602, 0.949, 0.602, 0.749, 0.699, 0.702, 0.699, 0.749, 0.801, 0.901, 0.898, 0.901, 0.801, 0.948, 0.399, 0.499, 0.302, 0.499, 0.399, 0.402, 0.849, 0.302, 0.802, 0.399, 0.849, 0.399, 0.402, 0.099, 0.449, 0.052, 0.449, 0.099, 0.9145, 0.924, 0.924, 0.902, 0.924, 0.924, 0.402, 0.199, 0.449, 0.199, 0.449, 0.152, 0.299, 0.049, 0.299, 0.002002, 0.252, 0.049, 0.002002, 0.199, 0.049, 0.199, 0.049, 0.152, 0.174, 0.102, 0.152, 0.149, 0.174, 0.149, 0.177, 0.099, 0.199, 0.052, 0.199, 0.099, 0.302, 0.049, 0.349, 0.049, 0.349, 0.002002, 0.002002, 0.149, 0.049, 0.149, 0.049, 0.102, 0.5115, 0.977, 0.502, 0.9865, 0.5115, 0.9865, 0.702, 0.349, 0.749, 0.302, 0.749, 0.349, 0.001001, 0.101, 0.001001, 0.148, 0.048, 0.101, 0.752, 0.349, 0.799, 0.349, 0.799, 0.302, 0.002002, 0.499, 0.049, 0.452, 0.049, 0.499, 0.5395, 0.9865, 0.549, 0.977, 0.549, 0.9865, 0.127, 0.099, 0.149, 0.099, 0.149, 0.052, 0.174, 0.099, 0.152, 0.099, 0.174, 0.052, 0.602, 0.974, 0.699, 0.952, 0.699, 0.974, 0.152, 0.199, 0.174, 0.199, 0.174, 0.152, 0.9052, 0.924, 0.9052, 0.902, 0.902, 0.924, 0.949, 0.924, 0.949, 0.902, 0.927, 0.924, 0.052, 0.149, 0.099, 0.102, 0.099, 0.149, 0.926, 0.923, 0.926, 0.901, 0.948, 0.901, 0.9115, 0.924, 0.9115, 0.902, 0.9083, 0.924, 0.5365, 0.9802, 0.5145, 0.9802, 0.5365, 0.977, 0.849, 0.599, 0.849, 0.502, 0.802, 0.599, 0.399, 0.002002, 0.352, 0.049, 0.399, 0.049, 0.499, 0.402, 0.402, 0.499, 0.499, 0.499, 0.202, 0.249, 0.249, 0.202, 0.249, 0.249, 0.177, 0.149, 0.199, 0.102, 0.199, 0.149, 0.752, 0.399, 0.799, 0.399, 0.799, 0.352, 0.174, 0.002002, 0.174, 0.049, 0.152, 0.049, 0.124, 0.152, 0.102, 0.199, 0.124, 0.199, 0.902, 0.949, 0.924, 0.949, 0.924, 0.927, 0.949, 0.949, 0.949, 0.927, 0.927, 0.949, 0.949, 0.952, 0.902, 0.9615, 0.949, 0.9615, 0.199, 0.002002, 0.177, 0.049, 0.199, 0.049, 0.199, 0.152, 0.177, 0.199, 0.199, 0.199, 0.974, 0.802, 0.952, 0.899, 0.974, 0.899, 0.899, 0.974, 0.802, 0.974, 0.899, 0.9645, 0.173, 0.051, 0.151, 0.098, 0.151, 0.051, 0.949, 0.402, 0.949, 0.499, 0.902, 0.499, 0.749, 0.602, 0.702, 0.699, 0.749, 0.699, 0.899, 0.952, 0.802, 0.9615, 0.899, 0.9615, 0.176, 0.098, 0.176, 0.051, 0.198, 0.051, 0.099, 0.152, 0.052, 0.199, 0.099, 0.199, 0.949, 0.9645, 0.902, 0.974, 0.949, 0.974, 0.199, 0.452, 0.199, 0.499, 0.152, 0.499, 0.949, 0.202, 0.902, 0.299, 0.949, 0.299, 0.599, 0.974, 0.502, 0.974, 0.599, 0.952, 0.9645, 0.999, 0.974, 0.902, 0.974, 0.999, 0.951, 0.898, 0.951, 0.801, 0.973, 0.801, 0.999, 0.102, 0.952, 0.199, 0.999, 0.199, 0.701, 0.9635, 0.798, 0.9635, 0.701, 0.973, 0.949, 0.102, 0.949, 0.199, 0.902, 0.199, 0.852, 0.499, 0.899, 0.402, 0.899, 0.499, 0.899, 0.199, 0.899, 0.102, 0.852, 0.199, 0.098, 0.101, 0.051, 0.148, 0.051, 0.101, 0.102, 0.849, 0.199, 0.802, 0.199, 0.849, 0.998, 0.101, 0.951, 0.198, 0.951, 0.101, 0.799, 0.852, 0.702, 0.899, 0.799, 0.899, 0.599, 0.852, 0.502, 0.899, 0.599, 0.899, 0.899, 0.802, 0.852, 0.899, 0.899, 0.899, 0.202, 0.499, 0.299, 0.402, 0.299, 0.499, 0.499, 0.302, 0.402, 0.399, 0.499, 0.399, 0.402, 0.299, 0.499, 0.202, 0.499, 0.299, 0.802, 0.899, 0.849, 0.802, 0.849, 0.899, 0.499, 0.977, 0.499, 0.9865, 0.402, 0.9865, 0.401, 0.976, 0.498, 0.976, 0.401, 0.9855, 0.976, 0.898, 0.976, 0.801, 0.998, 0.801, 0.398, 0.951, 0.301, 0.973, 0.301, 0.951, 0.973, 0.901, 0.9635, 0.901, 0.9635, 0.998, 0.498, 0.901, 0.401, 0.901, 0.401, 0.948, 0.901, 0.798, 0.901, 0.701, 0.948, 0.701, 0.5385, 0.9855, 0.5385, 0.976, 0.548, 0.976, 0.499, 0.102, 0.452, 0.149, 0.499, 0.149, 0.299, 0.999, 0.299, 0.952, 0.202, 0.999, 0.501, 0.976, 0.5105, 0.976, 0.501, 0.9855, 0.302, 0.399, 0.349, 0.399, 0.349, 0.352, 0.9135, 0.923, 0.923, 0.901, 0.9135, 0.901, 0.901, 0.923, 0.901, 0.901, 0.9042, 0.901, 0.399, 0.202, 0.399, 0.249, 0.352, 0.249, 0.9073, 0.923, 0.9073, 0.901, 0.9105, 0.901, 0.5355, 0.976, 0.5135, 0.976, 0.5135, 0.9792, 0.202, 0.049, 0.249, 0.049, 0.249, 0.002002, 0.199, 0.699, 0.102, 0.699, 0.199, 0.602, 0.002002, 0.599, 0.099, 0.599, 0.099, 0.502, 0.699, 0.449, 0.699, 0.402, 0.652, 0.449, 0.102, 0.149, 0.124, 0.102, 0.124, 0.149, 0.149, 0.199, 0.127, 0.199, 0.149, 0.152, 0.101, 0.051, 0.123, 0.051, 0.101, 0.098, 0.148, 0.051, 0.126, 0.051, 0.126, 0.098, 0.048, 0.151, 0.001001, 0.151, 0.001001, 0.198, 0.901, 0.926, 0.923, 0.926, 0.901, 0.948, 0.127, 0.049, 0.149, 0.002002, 0.149, 0.049, 0.102, 0.249, 0.149, 0.249, 0.149, 0.202, 0.151, 0.048, 0.151, 0.001001, 0.173, 0.001001, 0.176, 0.048, 0.176, 0.001001, 0.198, 0.001001, 0.901, 0.9605, 0.901, 0.951, 0.948, 0.951, 0.974, 0.602, 0.974, 0.699, 0.952, 0.699, 0.951, 0.698, 0.973, 0.601, 0.951, 0.601, 0.801, 0.951, 0.801, 0.9605, 0.898, 0.951, 0.399, 0.977, 0.399, 0.9865, 0.302, 0.9865, 0.901, 0.498, 0.901, 0.401, 0.948, 0.401, 0.698, 0.951, 0.601, 0.951, 0.601, 0.973, 0.649, 0.302, 0.602, 0.349, 0.649, 0.349, 0.124, 0.002002, 0.124, 0.049, 0.102, 0.049, 0.901, 0.973, 0.901, 0.9635, 0.948, 0.9635, 0.901, 0.298, 0.901, 0.201, 0.948, 0.201, 0.999, 0.502, 0.999, 0.599, 0.952, 0.599, 0.801, 0.9635, 0.801, 0.973, 0.898, 0.9635, 0.9615, 0.999, 0.952, 0.999, 0.9615, 0.902, 0.901, 0.198, 0.948, 0.101, 0.901, 0.101, 0.798, 0.851, 0.701, 0.851, 0.701, 0.898, 0.9605, 0.901, 0.951, 0.901, 0.951, 0.998, 0.002002, 0.949, 0.099, 0.949, 0.099, 0.902, 0.249, 0.052, 0.249, 0.099, 0.202, 0.099, 0.999, 0.202, 0.999, 0.299, 0.952, 0.299, 0.098, 0.151, 0.051, 0.151, 0.051, 0.198, 0.602, 0.899, 0.699, 0.899, 0.699, 0.852, 0.698, 0.851, 0.601, 0.851, 0.601, 0.898, 0.851, 0.898, 0.851, 0.801, 0.898, 0.801, 0.501, 0.898, 0.501, 0.851, 0.598, 0.851, 0.201, 0.498, 0.201, 0.401, 0.298, 0.401, 0.848, 0.801, 0.801, 0.801, 0.801, 0.898, 0.401, 0.298, 0.401, 0.201, 0.498, 0.201, 0.401, 0.398, 0.401, 0.301, 0.498, 0.301])
me_cube_001.materials.append(mat_trunk)
me_cube_001.use_remesh_preserve_volume = False
me_cube_001.use_remesh_preserve_attributes = False
me_cube_001.use_mirror_vertex_groups = False
me_cube_001.update()

# ---- objects
ob_canopy = bpy.data.objects.new('canopy', me_cube_002)
ob_trunk = bpy.data.objects.new('trunk', me_cube_001)

# ---- transforms, parenting, visibility, modifiers, constraints
ob_canopy.location = (0.0, 0.0, 0.0)
ob_canopy.rotation_euler = (0.0, 0.0, -2.225)
ob_canopy.scale = (1.04, 1.04, 1.04)
ob_canopy.lineart.crease_threshold = 0.0
_m = ob_canopy.modifiers.new('Decimate', 'DECIMATE')
_m.ratio = 0.2878
ob_trunk.location = (0.0, 0.0, 0.0)
ob_trunk.rotation_euler = (0.0, 0.0, -2.225)
ob_trunk.scale = (1.04, 1.04, 1.04)
ob_trunk.lineart.crease_threshold = 0.0
_m = ob_trunk.modifiers.new('Decimate', 'DECIMATE')
_m.ratio = 0.5288

# ---- collection membership
col_tree.objects.link(ob_canopy)
col_tree.objects.link(ob_trunk)

# ---- scene / render settings (as saved in the file)
scene.frame_start = 1; scene.frame_end = 250; scene.frame_set(1)
scene.render.engine = 'BLENDER_EEVEE_NEXT'
scene.cycles.use_denoising = False
scene.cycles.samples = 128
scene.cycles.sampling_pattern = 'TABULATED_SOBOL'
scene.cycles.use_adaptive_sampling = False
scene.cycles.use_light_tree = False
scene.view_settings.view_transform = 'Filmic'
bpy.context.view_layer.update()

# ---- added for rendering (the .blend has no active camera and no usable light): camera, sun
cam_auto = bpy.data.cameras.new('AutoCamera')
cam_auto.lens = 50.0
cam_auto.sensor_width = 36.0
cam_auto.clip_end = 1000.0
ob_auto_camera = bpy.data.objects.new('AutoCamera', cam_auto)
scene.collection.objects.link(ob_auto_camera)
ob_auto_camera.location = (7.47768, -9.11899, 9.09694)
ob_auto_camera.rotation_euler = (1.09748, -7.21219e-08, 0.694738)
scene.camera = ob_auto_camera
light_auto_sun = bpy.data.lights.new('AutoSun', 'SUN')
light_auto_sun.energy = 3.0
light_auto_sun.angle = 0.0523599
ob_auto_sun = bpy.data.objects.new('AutoSun', light_auto_sun)
scene.collection.objects.link(ob_auto_sun)
ob_auto_sun.rotation_euler = (0.872665, 0.174533, 0.523599)
bpy.context.view_layer.update()
